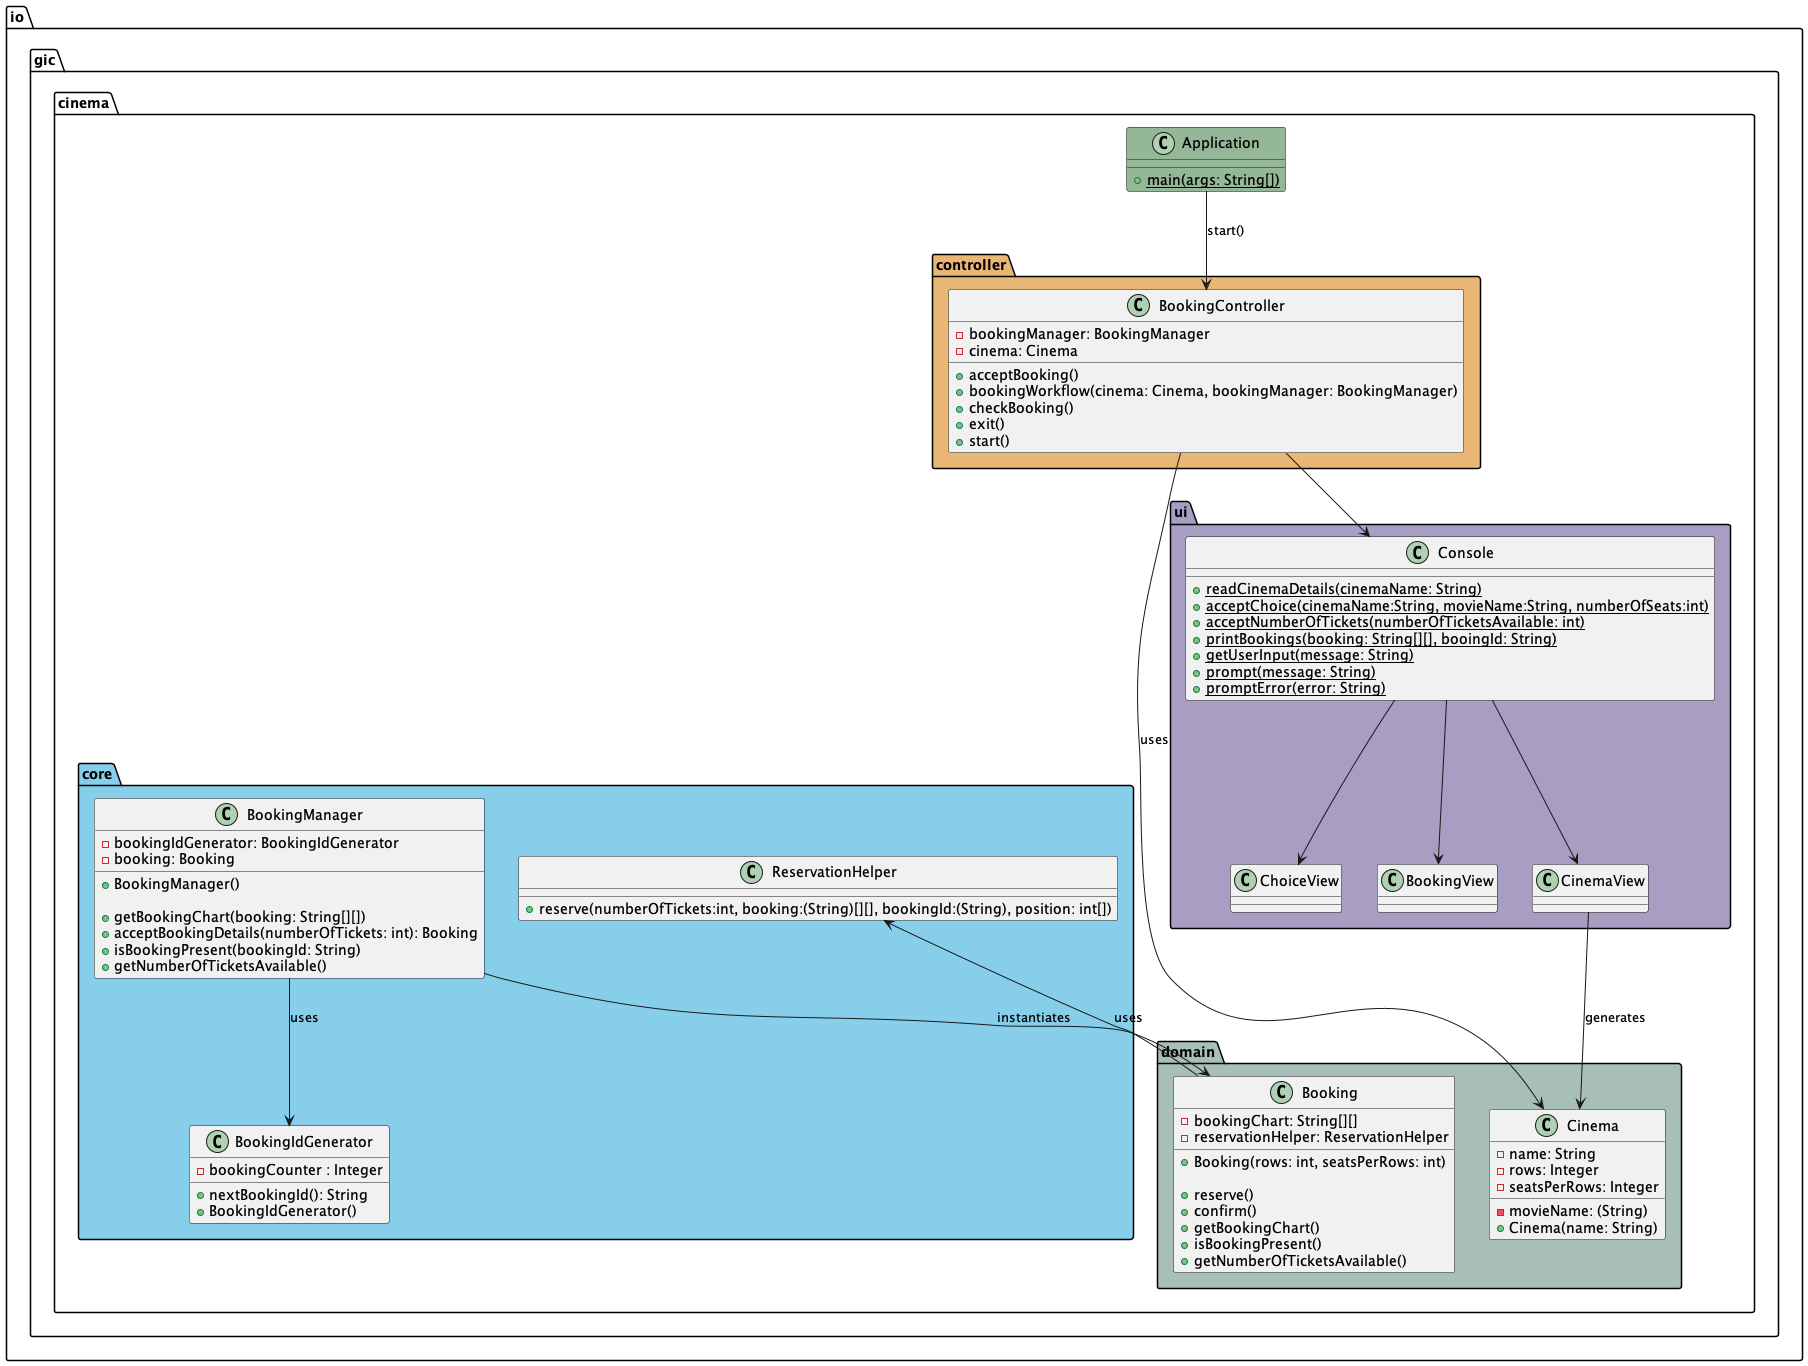

The diagram above was rendered by PlantUML. Its source (embedded in the PNG):
@startuml

package io {
    package gic {
        package cinema {
            class Application #94b797{
                {static}+ main(args: String[])
            }
            package controller #eab676 {
                class BookingController {
                    - bookingManager: BookingManager
                    - cinema: Cinema
                    + acceptBooking()
                    + bookingWorkflow(cinema: Cinema, bookingManager: BookingManager)
                    + checkBooking()
                    + exit()
                    + start()
                }
            }

            package core #skyblue{
                class BookingIdGenerator {
                    - bookingCounter : Integer
                    + nextBookingId(): String
                    + BookingIdGenerator()
                }
                class BookingManager {
                    - bookingIdGenerator: BookingIdGenerator
                    - booking: Booking

                    + BookingManager()

                    + getBookingChart(booking: String[][])
                    + acceptBookingDetails(numberOfTickets: int): Booking
                    + isBookingPresent(bookingId: String)
                    + getNumberOfTicketsAvailable()
                }
                class ReservationHelper {
                    + reserve(numberOfTickets:int, booking:(String)[][], bookingId:(String), position: int[])
                }
            }
            package domain #a8bfb7{
                class Cinema {
                    - name: String
                    - movieName: (String)
                    - rows: Integer
                    - seatsPerRows: Integer
                    + Cinema(name: String)
                }
                class Booking {
                    - bookingChart: String[][]
                    - reservationHelper: ReservationHelper
                    + Booking(rows: int, seatsPerRows: int)

                    + reserve()
                    + confirm()
                    + getBookingChart()
                    + isBookingPresent()
                    + getNumberOfTicketsAvailable()
                }
            }
            package ui #a89dc3{
                class Console {
                    + {static}readCinemaDetails(cinemaName: String)
                    + {static}acceptChoice(cinemaName:String, movieName:String, numberOfSeats:int)
                    + {static}acceptNumberOfTickets(numberOfTicketsAvailable: int)
                    + {static}printBookings(booking: String[][], booingId: String)
                    + {static}getUserInput(message: String)
                    + {static}prompt(message: String)
                    + {static}promptError(error: String)
                }
                class CinemaView {
                }
                class ChoiceView {
                }
                class BookingView {
                }
            }
        }
    }
}

Application --> BookingController : start()
BookingController --> Console
Console --> CinemaView
Console --> ChoiceView
Console --> BookingView
CinemaView --> Cinema : generates
BookingController --> Cinema : uses
BookingManager --> BookingIdGenerator : uses
BookingManager --> Booking : instantiates
Booking --> ReservationHelper : uses

@enduml